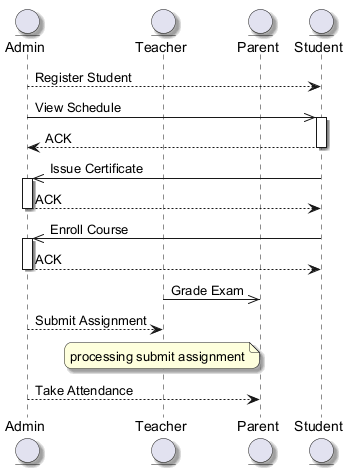

The diagram above was rendered by PlantUML. Its source (embedded in the PNG):
@startuml
skinparam backgroundColor #FFFFFF
skinparam roundCorner 15
skinparam shadowing true
entity "Admin" as A
entity "Teacher" as T
entity "Parent" as P
entity "Student" as S
A --> S : Register Student
A ->> S : View Schedule
activate S
S --> A : ACK
deactivate S
S ->> A : Issue Certificate
activate A
A --> S : ACK
deactivate A
S ->> A : Enroll Course
activate A
A --> S : ACK
deactivate A
T ->> P : Grade Exam
A --> T : Submit Assignment
note over T : processing submit assignment
A --> P : Take Attendance
@enduml